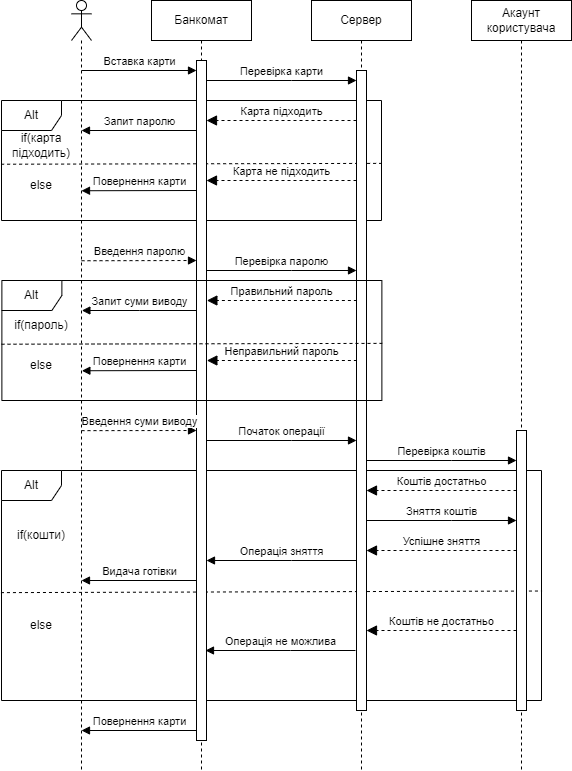

The diagram above was exported from draw.io. Its source (the exported page's mxGraphModel, read from the mxfile embedded in the PNG):
<mxGraphModel dx="910" dy="483" grid="1" gridSize="10" guides="1" tooltips="1" connect="1" arrows="1" fold="1" page="1" pageScale="1" pageWidth="827" pageHeight="1169" math="0" shadow="0">
  <root>
    <mxCell id="0" />
    <mxCell id="1" parent="0" />
    <mxCell id="iVPiVffRrkofRv2Mb2i8-53" value="" style="endArrow=none;dashed=1;html=1;rounded=0;exitX=-0.001;exitY=0.531;exitDx=0;exitDy=0;exitPerimeter=0;entryX=1.001;entryY=0.524;entryDx=0;entryDy=0;entryPerimeter=0;strokeWidth=1;startSize=6;jumpSize=6;" edge="1" parent="1" source="iVPiVffRrkofRv2Mb2i8-54" target="iVPiVffRrkofRv2Mb2i8-54">
      <mxGeometry width="50" height="50" relative="1" as="geometry">
        <mxPoint x="390.38" y="640" as="sourcePoint" />
        <mxPoint x="440.38" y="590" as="targetPoint" />
      </mxGeometry>
    </mxCell>
    <mxCell id="iVPiVffRrkofRv2Mb2i8-54" value="Alt" style="shape=umlFrame;whiteSpace=wrap;html=1;pointerEvents=0;" vertex="1" parent="1">
      <mxGeometry x="120" y="540" width="540" height="230" as="geometry" />
    </mxCell>
    <mxCell id="iVPiVffRrkofRv2Mb2i8-13" value="" style="endArrow=none;dashed=1;html=1;rounded=0;exitX=-0.001;exitY=0.531;exitDx=0;exitDy=0;exitPerimeter=0;entryX=1.001;entryY=0.524;entryDx=0;entryDy=0;entryPerimeter=0;strokeWidth=1;startSize=6;jumpSize=6;" edge="1" parent="1" source="iVPiVffRrkofRv2Mb2i8-12" target="iVPiVffRrkofRv2Mb2i8-12">
      <mxGeometry width="50" height="50" relative="1" as="geometry">
        <mxPoint x="350" y="270" as="sourcePoint" />
        <mxPoint x="400" y="220" as="targetPoint" />
      </mxGeometry>
    </mxCell>
    <mxCell id="iVPiVffRrkofRv2Mb2i8-12" value="Alt" style="shape=umlFrame;whiteSpace=wrap;html=1;pointerEvents=0;" vertex="1" parent="1">
      <mxGeometry x="120" y="170" width="380" height="120" as="geometry" />
    </mxCell>
    <mxCell id="iVPiVffRrkofRv2Mb2i8-1" value="" style="shape=umlLifeline;perimeter=lifelinePerimeter;whiteSpace=wrap;html=1;container=1;dropTarget=0;collapsible=0;recursiveResize=0;outlineConnect=0;portConstraint=eastwest;newEdgeStyle={&quot;edgeStyle&quot;:&quot;elbowEdgeStyle&quot;,&quot;elbow&quot;:&quot;vertical&quot;,&quot;curved&quot;:0,&quot;rounded&quot;:0};participant=umlActor;" vertex="1" parent="1">
      <mxGeometry x="190" y="70" width="20" height="770" as="geometry" />
    </mxCell>
    <mxCell id="iVPiVffRrkofRv2Mb2i8-2" value="Банкомат" style="shape=umlLifeline;perimeter=lifelinePerimeter;whiteSpace=wrap;html=1;container=1;dropTarget=0;collapsible=0;recursiveResize=0;outlineConnect=0;portConstraint=eastwest;newEdgeStyle={&quot;edgeStyle&quot;:&quot;elbowEdgeStyle&quot;,&quot;elbow&quot;:&quot;vertical&quot;,&quot;curved&quot;:0,&quot;rounded&quot;:0};" vertex="1" parent="1">
      <mxGeometry x="270" y="70" width="100" height="770" as="geometry" />
    </mxCell>
    <mxCell id="iVPiVffRrkofRv2Mb2i8-5" value="" style="html=1;points=[];perimeter=orthogonalPerimeter;outlineConnect=0;targetShapes=umlLifeline;portConstraint=eastwest;newEdgeStyle={&quot;edgeStyle&quot;:&quot;elbowEdgeStyle&quot;,&quot;elbow&quot;:&quot;vertical&quot;,&quot;curved&quot;:0,&quot;rounded&quot;:0};" vertex="1" parent="iVPiVffRrkofRv2Mb2i8-2">
      <mxGeometry x="45" y="60" width="10" height="680" as="geometry" />
    </mxCell>
    <mxCell id="iVPiVffRrkofRv2Mb2i8-3" value="Сервер" style="shape=umlLifeline;perimeter=lifelinePerimeter;whiteSpace=wrap;html=1;container=1;dropTarget=0;collapsible=0;recursiveResize=0;outlineConnect=0;portConstraint=eastwest;newEdgeStyle={&quot;edgeStyle&quot;:&quot;elbowEdgeStyle&quot;,&quot;elbow&quot;:&quot;vertical&quot;,&quot;curved&quot;:0,&quot;rounded&quot;:0};" vertex="1" parent="1">
      <mxGeometry x="430" y="70" width="100" height="770" as="geometry" />
    </mxCell>
    <mxCell id="iVPiVffRrkofRv2Mb2i8-6" value="" style="html=1;points=[];perimeter=orthogonalPerimeter;outlineConnect=0;targetShapes=umlLifeline;portConstraint=eastwest;newEdgeStyle={&quot;edgeStyle&quot;:&quot;elbowEdgeStyle&quot;,&quot;elbow&quot;:&quot;vertical&quot;,&quot;curved&quot;:0,&quot;rounded&quot;:0};" vertex="1" parent="iVPiVffRrkofRv2Mb2i8-3">
      <mxGeometry x="45" y="70" width="10" height="640" as="geometry" />
    </mxCell>
    <mxCell id="iVPiVffRrkofRv2Mb2i8-4" value="Акаунт користувача" style="shape=umlLifeline;perimeter=lifelinePerimeter;whiteSpace=wrap;html=1;container=1;dropTarget=0;collapsible=0;recursiveResize=0;outlineConnect=0;portConstraint=eastwest;newEdgeStyle={&quot;edgeStyle&quot;:&quot;elbowEdgeStyle&quot;,&quot;elbow&quot;:&quot;vertical&quot;,&quot;curved&quot;:0,&quot;rounded&quot;:0};" vertex="1" parent="1">
      <mxGeometry x="590" y="70" width="100" height="770" as="geometry" />
    </mxCell>
    <mxCell id="iVPiVffRrkofRv2Mb2i8-43" value="" style="html=1;points=[];perimeter=orthogonalPerimeter;outlineConnect=0;targetShapes=umlLifeline;portConstraint=eastwest;newEdgeStyle={&quot;edgeStyle&quot;:&quot;elbowEdgeStyle&quot;,&quot;elbow&quot;:&quot;vertical&quot;,&quot;curved&quot;:0,&quot;rounded&quot;:0};" vertex="1" parent="iVPiVffRrkofRv2Mb2i8-4">
      <mxGeometry x="45" y="430" width="10" height="280" as="geometry" />
    </mxCell>
    <mxCell id="iVPiVffRrkofRv2Mb2i8-10" value="Вставка карти" style="html=1;verticalAlign=bottom;endArrow=block;edgeStyle=elbowEdgeStyle;elbow=vertical;curved=0;rounded=0;" edge="1" parent="1" target="iVPiVffRrkofRv2Mb2i8-5">
      <mxGeometry width="80" relative="1" as="geometry">
        <mxPoint x="200" y="140" as="sourcePoint" />
        <mxPoint x="310" y="140" as="targetPoint" />
      </mxGeometry>
    </mxCell>
    <mxCell id="iVPiVffRrkofRv2Mb2i8-11" value="Перевірка карти" style="html=1;verticalAlign=bottom;endArrow=block;edgeStyle=elbowEdgeStyle;elbow=vertical;curved=0;rounded=0;" edge="1" parent="1" source="iVPiVffRrkofRv2Mb2i8-5" target="iVPiVffRrkofRv2Mb2i8-6">
      <mxGeometry width="80" relative="1" as="geometry">
        <mxPoint x="329" y="150.01" as="sourcePoint" />
        <mxPoint x="430" y="150" as="targetPoint" />
        <Array as="points">
          <mxPoint x="410" y="150" />
        </Array>
      </mxGeometry>
    </mxCell>
    <mxCell id="iVPiVffRrkofRv2Mb2i8-17" value="Карта підходить" style="html=1;verticalAlign=bottom;endArrow=block;dashed=1;endSize=8;edgeStyle=elbowEdgeStyle;elbow=vertical;curved=0;rounded=0;endFill=1;" edge="1" parent="1" source="iVPiVffRrkofRv2Mb2i8-6" target="iVPiVffRrkofRv2Mb2i8-5">
      <mxGeometry relative="1" as="geometry">
        <mxPoint x="454" y="190" as="sourcePoint" />
        <mxPoint x="374" y="190" as="targetPoint" />
        <Array as="points">
          <mxPoint x="390" y="190" />
        </Array>
      </mxGeometry>
    </mxCell>
    <mxCell id="iVPiVffRrkofRv2Mb2i8-18" value="Карта не підходить" style="html=1;verticalAlign=bottom;endArrow=block;dashed=1;endSize=8;edgeStyle=elbowEdgeStyle;elbow=vertical;curved=0;rounded=0;endFill=1;" edge="1" parent="1" source="iVPiVffRrkofRv2Mb2i8-6" target="iVPiVffRrkofRv2Mb2i8-5">
      <mxGeometry relative="1" as="geometry">
        <mxPoint x="470" y="270" as="sourcePoint" />
        <mxPoint x="320" y="270" as="targetPoint" />
        <Array as="points">
          <mxPoint x="440" y="250" />
        </Array>
      </mxGeometry>
    </mxCell>
    <mxCell id="iVPiVffRrkofRv2Mb2i8-19" value="Запит паролю" style="html=1;verticalAlign=bottom;endArrow=none;edgeStyle=elbowEdgeStyle;elbow=vertical;curved=0;rounded=0;startArrow=block;startFill=1;endFill=0;" edge="1" parent="1">
      <mxGeometry width="80" relative="1" as="geometry">
        <mxPoint x="200" y="200" as="sourcePoint" />
        <mxPoint x="315" y="200" as="targetPoint" />
      </mxGeometry>
    </mxCell>
    <mxCell id="iVPiVffRrkofRv2Mb2i8-20" value="Повернення карти" style="html=1;verticalAlign=bottom;endArrow=none;edgeStyle=elbowEdgeStyle;elbow=vertical;curved=0;rounded=0;startArrow=block;startFill=1;endFill=0;" edge="1" parent="1">
      <mxGeometry width="80" relative="1" as="geometry">
        <mxPoint x="200" y="260.24" as="sourcePoint" />
        <mxPoint x="315" y="260.24" as="targetPoint" />
      </mxGeometry>
    </mxCell>
    <mxCell id="iVPiVffRrkofRv2Mb2i8-21" value="if(карта підходить)" style="text;html=1;strokeColor=none;fillColor=none;align=center;verticalAlign=middle;whiteSpace=wrap;rounded=0;" vertex="1" parent="1">
      <mxGeometry x="130" y="200" width="60" height="30" as="geometry" />
    </mxCell>
    <mxCell id="iVPiVffRrkofRv2Mb2i8-22" value="else" style="text;html=1;strokeColor=none;fillColor=none;align=center;verticalAlign=middle;whiteSpace=wrap;rounded=0;" vertex="1" parent="1">
      <mxGeometry x="130" y="240" width="60" height="30" as="geometry" />
    </mxCell>
    <mxCell id="iVPiVffRrkofRv2Mb2i8-23" value="Введення паролю" style="html=1;verticalAlign=bottom;endArrow=block;edgeStyle=elbowEdgeStyle;elbow=vertical;curved=0;rounded=0;dashed=1;" edge="1" parent="1">
      <mxGeometry width="80" relative="1" as="geometry">
        <mxPoint x="200" y="330.24" as="sourcePoint" />
        <mxPoint x="315" y="330.24" as="targetPoint" />
      </mxGeometry>
    </mxCell>
    <mxCell id="iVPiVffRrkofRv2Mb2i8-24" value="Перевірка паролю" style="html=1;verticalAlign=bottom;endArrow=block;edgeStyle=elbowEdgeStyle;elbow=vertical;curved=0;rounded=0;" edge="1" parent="1">
      <mxGeometry width="80" relative="1" as="geometry">
        <mxPoint x="325" y="340" as="sourcePoint" />
        <mxPoint x="475" y="340" as="targetPoint" />
        <Array as="points">
          <mxPoint x="410" y="340" />
        </Array>
      </mxGeometry>
    </mxCell>
    <mxCell id="iVPiVffRrkofRv2Mb2i8-32" value="" style="endArrow=none;dashed=1;html=1;rounded=0;exitX=-0.001;exitY=0.531;exitDx=0;exitDy=0;exitPerimeter=0;entryX=1.001;entryY=0.524;entryDx=0;entryDy=0;entryPerimeter=0;strokeWidth=1;startSize=6;jumpSize=6;" edge="1" parent="1" source="iVPiVffRrkofRv2Mb2i8-33" target="iVPiVffRrkofRv2Mb2i8-33">
      <mxGeometry width="50" height="50" relative="1" as="geometry">
        <mxPoint x="350.38" y="450" as="sourcePoint" />
        <mxPoint x="400.38" y="400" as="targetPoint" />
      </mxGeometry>
    </mxCell>
    <mxCell id="iVPiVffRrkofRv2Mb2i8-33" value="Alt" style="shape=umlFrame;whiteSpace=wrap;html=1;pointerEvents=0;" vertex="1" parent="1">
      <mxGeometry x="120.38" y="350" width="380" height="120" as="geometry" />
    </mxCell>
    <mxCell id="iVPiVffRrkofRv2Mb2i8-34" value="Правильний пароль" style="html=1;verticalAlign=bottom;endArrow=block;dashed=1;endSize=8;edgeStyle=elbowEdgeStyle;elbow=vertical;curved=0;rounded=0;endFill=1;" edge="1" parent="1">
      <mxGeometry relative="1" as="geometry">
        <mxPoint x="475.38" y="370" as="sourcePoint" />
        <mxPoint x="325.38" y="370" as="targetPoint" />
        <Array as="points">
          <mxPoint x="390.38" y="370" />
        </Array>
      </mxGeometry>
    </mxCell>
    <mxCell id="iVPiVffRrkofRv2Mb2i8-35" value="Неправильний пароль" style="html=1;verticalAlign=bottom;endArrow=block;dashed=1;endSize=8;edgeStyle=elbowEdgeStyle;elbow=vertical;curved=0;rounded=0;endFill=1;" edge="1" parent="1">
      <mxGeometry relative="1" as="geometry">
        <mxPoint x="475.38" y="430" as="sourcePoint" />
        <mxPoint x="325.38" y="430" as="targetPoint" />
        <Array as="points">
          <mxPoint x="440.38" y="430" />
        </Array>
      </mxGeometry>
    </mxCell>
    <mxCell id="iVPiVffRrkofRv2Mb2i8-36" value="Запит суми виводу" style="html=1;verticalAlign=bottom;endArrow=none;edgeStyle=elbowEdgeStyle;elbow=vertical;curved=0;rounded=0;startArrow=block;startFill=1;endFill=0;" edge="1" parent="1">
      <mxGeometry width="80" relative="1" as="geometry">
        <mxPoint x="200.38" y="380" as="sourcePoint" />
        <mxPoint x="315.38" y="380" as="targetPoint" />
      </mxGeometry>
    </mxCell>
    <mxCell id="iVPiVffRrkofRv2Mb2i8-37" value="Повернення карти" style="html=1;verticalAlign=bottom;endArrow=none;edgeStyle=elbowEdgeStyle;elbow=vertical;curved=0;rounded=0;startArrow=block;startFill=1;endFill=0;" edge="1" parent="1">
      <mxGeometry width="80" relative="1" as="geometry">
        <mxPoint x="200.38" y="440.24" as="sourcePoint" />
        <mxPoint x="315.38" y="440.24" as="targetPoint" />
      </mxGeometry>
    </mxCell>
    <mxCell id="iVPiVffRrkofRv2Mb2i8-38" value="if(пароль)" style="text;html=1;strokeColor=none;fillColor=none;align=center;verticalAlign=middle;whiteSpace=wrap;rounded=0;" vertex="1" parent="1">
      <mxGeometry x="130.38" y="380" width="60" height="30" as="geometry" />
    </mxCell>
    <mxCell id="iVPiVffRrkofRv2Mb2i8-39" value="else" style="text;html=1;strokeColor=none;fillColor=none;align=center;verticalAlign=middle;whiteSpace=wrap;rounded=0;" vertex="1" parent="1">
      <mxGeometry x="130.38" y="420" width="60" height="30" as="geometry" />
    </mxCell>
    <mxCell id="iVPiVffRrkofRv2Mb2i8-40" value="Введення суми виводу" style="html=1;verticalAlign=bottom;endArrow=block;edgeStyle=elbowEdgeStyle;elbow=vertical;curved=0;rounded=0;dashed=1;" edge="1" parent="1">
      <mxGeometry width="80" relative="1" as="geometry">
        <mxPoint x="200" y="500.14" as="sourcePoint" />
        <mxPoint x="315" y="500.14" as="targetPoint" />
      </mxGeometry>
    </mxCell>
    <mxCell id="iVPiVffRrkofRv2Mb2i8-41" value="Початок операції" style="html=1;verticalAlign=bottom;endArrow=block;edgeStyle=elbowEdgeStyle;elbow=vertical;curved=0;rounded=0;" edge="1" parent="1">
      <mxGeometry width="80" relative="1" as="geometry">
        <mxPoint x="325" y="510" as="sourcePoint" />
        <mxPoint x="475" y="510" as="targetPoint" />
        <Array as="points">
          <mxPoint x="410" y="510" />
        </Array>
      </mxGeometry>
    </mxCell>
    <mxCell id="iVPiVffRrkofRv2Mb2i8-44" value="Перевірка коштів" style="html=1;verticalAlign=bottom;endArrow=block;edgeStyle=elbowEdgeStyle;elbow=vertical;curved=0;rounded=0;" edge="1" parent="1">
      <mxGeometry width="80" relative="1" as="geometry">
        <mxPoint x="485" y="530" as="sourcePoint" />
        <mxPoint x="635" y="530" as="targetPoint" />
        <Array as="points">
          <mxPoint x="570" y="530" />
        </Array>
      </mxGeometry>
    </mxCell>
    <mxCell id="iVPiVffRrkofRv2Mb2i8-45" value="Коштів достатньо" style="html=1;verticalAlign=bottom;endArrow=block;dashed=1;endSize=8;edgeStyle=elbowEdgeStyle;elbow=vertical;curved=0;rounded=0;endFill=1;" edge="1" parent="1">
      <mxGeometry relative="1" as="geometry">
        <mxPoint x="635" y="560" as="sourcePoint" />
        <mxPoint x="485" y="560" as="targetPoint" />
        <Array as="points">
          <mxPoint x="600" y="560" />
        </Array>
      </mxGeometry>
    </mxCell>
    <mxCell id="iVPiVffRrkofRv2Mb2i8-46" value="Зняття коштів" style="html=1;verticalAlign=bottom;endArrow=block;edgeStyle=elbowEdgeStyle;elbow=vertical;curved=0;rounded=0;" edge="1" parent="1">
      <mxGeometry width="80" relative="1" as="geometry">
        <mxPoint x="485" y="590" as="sourcePoint" />
        <mxPoint x="635" y="590" as="targetPoint" />
        <Array as="points">
          <mxPoint x="570" y="590" />
        </Array>
      </mxGeometry>
    </mxCell>
    <mxCell id="iVPiVffRrkofRv2Mb2i8-47" value="Успішне зняття" style="html=1;verticalAlign=bottom;endArrow=block;dashed=1;endSize=8;edgeStyle=elbowEdgeStyle;elbow=vertical;curved=0;rounded=0;endFill=1;" edge="1" parent="1">
      <mxGeometry relative="1" as="geometry">
        <mxPoint x="635" y="620" as="sourcePoint" />
        <mxPoint x="485" y="620" as="targetPoint" />
        <Array as="points">
          <mxPoint x="600" y="620" />
        </Array>
      </mxGeometry>
    </mxCell>
    <mxCell id="iVPiVffRrkofRv2Mb2i8-48" value="Операція зняття" style="html=1;verticalAlign=bottom;endArrow=none;edgeStyle=elbowEdgeStyle;elbow=vertical;curved=0;rounded=0;startArrow=block;startFill=1;endFill=0;" edge="1" parent="1">
      <mxGeometry width="80" relative="1" as="geometry">
        <mxPoint x="325" y="630" as="sourcePoint" />
        <mxPoint x="475" y="630" as="targetPoint" />
        <Array as="points">
          <mxPoint x="410" y="630" />
        </Array>
      </mxGeometry>
    </mxCell>
    <mxCell id="iVPiVffRrkofRv2Mb2i8-49" value="Видача готівки" style="html=1;verticalAlign=bottom;endArrow=none;edgeStyle=elbowEdgeStyle;elbow=vertical;curved=0;rounded=0;startArrow=block;startFill=1;endFill=0;" edge="1" parent="1">
      <mxGeometry width="80" relative="1" as="geometry">
        <mxPoint x="200" y="650" as="sourcePoint" />
        <mxPoint x="315" y="650" as="targetPoint" />
      </mxGeometry>
    </mxCell>
    <mxCell id="iVPiVffRrkofRv2Mb2i8-50" value="Коштів не достатньо" style="html=1;verticalAlign=bottom;endArrow=block;dashed=1;endSize=8;edgeStyle=elbowEdgeStyle;elbow=vertical;curved=0;rounded=0;endFill=1;" edge="1" parent="1">
      <mxGeometry relative="1" as="geometry">
        <mxPoint x="635" y="700" as="sourcePoint" />
        <mxPoint x="485" y="700" as="targetPoint" />
        <Array as="points">
          <mxPoint x="600" y="700" />
        </Array>
      </mxGeometry>
    </mxCell>
    <mxCell id="iVPiVffRrkofRv2Mb2i8-51" value="Операція не можлива" style="html=1;verticalAlign=bottom;endArrow=none;edgeStyle=elbowEdgeStyle;elbow=vertical;curved=0;rounded=0;startArrow=block;startFill=1;endFill=0;" edge="1" parent="1">
      <mxGeometry width="80" relative="1" as="geometry">
        <mxPoint x="324" y="720" as="sourcePoint" />
        <mxPoint x="474" y="720" as="targetPoint" />
        <Array as="points">
          <mxPoint x="409" y="720" />
        </Array>
      </mxGeometry>
    </mxCell>
    <mxCell id="iVPiVffRrkofRv2Mb2i8-52" value="Повернення карти" style="html=1;verticalAlign=bottom;endArrow=none;edgeStyle=elbowEdgeStyle;elbow=vertical;curved=0;rounded=0;startArrow=block;startFill=1;endFill=0;" edge="1" parent="1">
      <mxGeometry width="80" relative="1" as="geometry">
        <mxPoint x="200" y="800" as="sourcePoint" />
        <mxPoint x="315" y="800" as="targetPoint" />
      </mxGeometry>
    </mxCell>
    <mxCell id="iVPiVffRrkofRv2Mb2i8-55" value="if(кошти)" style="text;html=1;strokeColor=none;fillColor=none;align=center;verticalAlign=middle;whiteSpace=wrap;rounded=0;" vertex="1" parent="1">
      <mxGeometry x="130" y="590" width="60" height="30" as="geometry" />
    </mxCell>
    <mxCell id="iVPiVffRrkofRv2Mb2i8-56" value="else" style="text;html=1;strokeColor=none;fillColor=none;align=center;verticalAlign=middle;whiteSpace=wrap;rounded=0;" vertex="1" parent="1">
      <mxGeometry x="130" y="680" width="60" height="30" as="geometry" />
    </mxCell>
  </root>
</mxGraphModel>